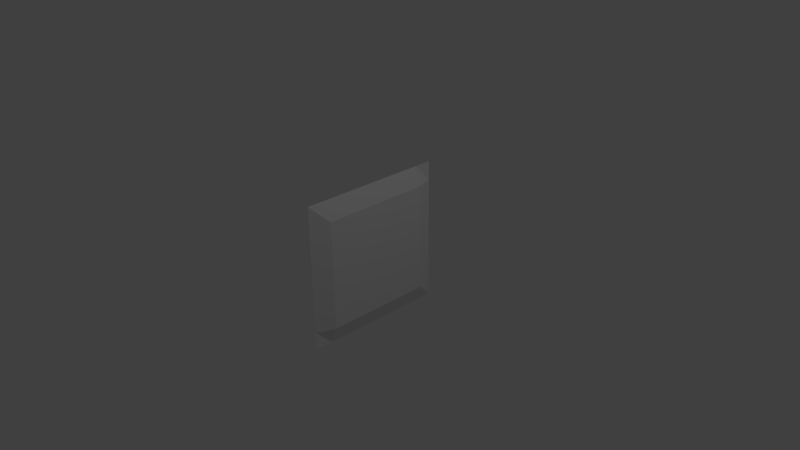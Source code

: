 # Source: FancyCube.blend  (saved by Blender 2.68.0; exported with 4.5.12 LTS)
import bpy
from mathutils import Matrix  # noqa: F401  (used for matrix-valued properties, if any)

bpy.ops.wm.read_factory_settings(use_empty=True)
scene = bpy.context.scene
scene.name = 'Scene'

# ---- collections
col_collection_1 = bpy.data.collections.new('Collection 1'); scene.collection.children.link(col_collection_1)

# ---- materials (node trees are filled in below, after node groups)
mat_material = bpy.data.materials.new('Material')
mat_material.alpha_threshold = 0.0
mat_material.use_transparent_shadow = False
mat_material.roughness = 0.5
mat_material.line_color = (0.0, 0.0, 0.0, 1.0)

# ---- material node trees

# ---- world
world_world = bpy.data.worlds.new('World'); scene.world = world_world
world_world.color = (0.05088, 0.05088, 0.05088)
world_world.use_sun_shadow = False
world_world.sun_shadow_jitter_overblur = 0.0
world_world.cycles.sampling_method = 'MANUAL'
world_world.cycles.sample_map_resolution = 256

# ---- cameras
cam_camera = bpy.data.cameras.new('Camera')
cam_camera.clip_end = 100.0
cam_camera.lens = 35.0
cam_camera.sensor_width = 32.0
cam_camera.sensor_height = 18.0
cam_camera.ortho_scale = 7.314
cam_camera.dof.focus_distance = 0.0
cam_camera.dof.aperture_fstop = 128.0

# ---- lights
light_lamp = bpy.data.lights.new('Lamp', 'POINT')
light_lamp.transmission_factor = 0.0
light_lamp.cutoff_distance = 30.0
light_lamp.energy = 100.0
light_lamp.shadow_buffer_clip_start = 1.001
light_lamp.shadow_soft_size = 0.1
light_lamp.shadow_maximum_resolution = 0.006
light_lamp.use_absolute_resolution = True
light_lamp.cycles.use_multiple_importance_sampling = False

# ---- meshes
me_cube = bpy.data.meshes.new('Cube')
me_cube.from_pydata([(-7.451e-09, 1.0, -1.0), (-7.451e-09, -1.0, -1.0), (-1.118e-07, -1.0, -1.0), (3.651e-07, 1.0, -1.0), (4.694e-07, 1.0, 1.0), (-6.631e-07, -1.0, 1.0), (-3.502e-07, -1.0, 1.0), (6.706e-08, 1.0, 1.0), (1.267e-07, 2.98e-07, -1.0), (-2.31e-07, -1.0, 0.0), (2.161e-07, 1.0, 0.0), (-1.416e-07, 1.788e-07, 1.0), (-0.1, 2.384e-07, 0.0), (2.459e-07, 0.5, -1.0), (-2.906e-07, -1.0, 0.5), (1.416e-07, 1.0, 0.5), (-3.725e-08, 0.5, 1.0), (7.451e-09, -0.5, -1.0), (-1.714e-07, -1.0, -0.5), (2.906e-07, 1.0, -0.5), (-2.459e-07, -0.5, 1.0), (-0.1, 0.5, 0.0), (-0.1, -0.5, 0.0), (-0.1, 2.682e-07, -0.5), (-0.1, 2.086e-07, 0.5), (-0.1, 0.5, 0.5), (-0.1, 0.5, -0.5), (-0.1, -0.5, -0.5), (-0.1, -0.5, 0.5), (3.055e-07, 0.75, -1.0), (-3.204e-07, -1.0, 0.75), (1.043e-07, 1.0, 0.75), (1.49e-08, 0.75, 1.0), (-5.215e-08, -0.75, -1.0), (-1.416e-07, -1.0, -0.75), (3.278e-07, 1.0, -0.75), (-2.98e-07, -0.75, 1.0), (-0.1, 0.75, 0.0), (-0.1, -0.75, 0.0), (-0.1, 2.831e-07, -0.75), (-0.1, 2.235e-07, 0.25), (1.863e-07, 0.25, -1.0), (-2.608e-07, -1.0, 0.25), (1.788e-07, 1.0, 0.25), (-8.941e-08, 0.25, 1.0), (6.706e-08, -0.25, -1.0), (-2.012e-07, -1.0, -0.25), (2.533e-07, 1.0, -0.25), (-1.937e-07, -0.25, 1.0), (-0.1, 0.25, 0.0), (-0.1, -0.25, 0.0), (-0.1, 2.533e-07, -0.25), (-0.1, 1.937e-07, 0.75), (-0.1, 0.75, 0.5), (-0.1, 0.25, 0.5), (-0.1, 0.5, 0.25), (-0.1, 0.5, 0.75), (-0.1, 0.75, -0.5), (-0.1, 0.25, -0.5), (-0.1, 0.5, -0.75), (-0.1, 0.5, -0.25), (-0.1, -0.25, -0.5), (-0.1, -0.75, -0.5), (-0.1, -0.5, -0.75), (-0.1, -0.5, -0.25), (-0.1, -0.25, 0.5), (-0.1, -0.75, 0.5), (-0.1, -0.5, 0.25), (-0.1, -0.5, 0.75), (-0.1, 0.75, 0.75), (-0.1, 0.75, -0.25), (-0.1, -0.25, -0.25), (-0.1, -0.25, 0.75), (-0.1, 0.75, 0.25), (-0.1, 0.25, 0.25), (-0.1, 0.25, 0.75), (-0.1, 0.75, -0.75), (-0.1, 0.25, -0.75), (-0.1, 0.25, -0.25), (-0.1, -0.25, -0.75), (-0.1, -0.75, -0.75), (-0.1, -0.75, -0.25), (-0.1, -0.25, 0.25), (-0.1, -0.75, 0.25), (-0.1, -0.75, 0.75), (-7.451e-09, -5.96e-08, -1.0), (2.31e-07, 1.0, 0.0), (-3.353e-07, -1.0, 0.0), (-9.686e-08, -5.364e-07, 1.0), (0.1, -2.98e-07, 0.0), (-7.451e-09, -0.5, -1.0), (3.502e-07, 1.0, 0.5), (-4.992e-07, -1.0, 0.5), (-3.8e-07, -0.5, 1.0), (-7.451e-09, 0.5, -1.0), (1.118e-07, 1.0, -0.5), (-1.714e-07, -1.0, -0.5), (1.863e-07, 0.5, 1.0), (0.1, -0.5, 0.0), (0.1, 0.5, 0.0), (0.1, -1.788e-07, -0.5), (0.1, -4.172e-07, 0.5), (0.1, -0.5, 0.5), (0.1, -0.5, -0.5), (0.1, 0.5, -0.5), (0.1, 0.5, 0.5), (-7.451e-09, -0.75, -1.0), (4.098e-07, 1.0, 0.75), (-5.811e-07, -1.0, 0.75), (-5.215e-07, -0.75, 1.0), (-7.451e-09, 0.75, -1.0), (5.215e-08, 1.0, -0.75), (-8.941e-08, -1.0, -0.75), (3.278e-07, 0.75, 1.0), (0.1, -0.75, 0.0), (0.1, 0.75, 0.0), (0.1, -1.192e-07, -0.75), (0.1, -3.576e-07, 0.25), (-7.451e-09, -0.25, -1.0), (2.906e-07, 1.0, 0.25), (-4.172e-07, -1.0, 0.25), (-2.384e-07, -0.25, 1.0), (-7.451e-09, 0.25, -1.0), (1.714e-07, 1.0, -0.25), (-2.533e-07, -1.0, -0.25), (4.47e-08, 0.25, 1.0), (0.1, -0.25, 0.0), (0.1, 0.25, 0.0), (0.1, -2.384e-07, -0.25), (0.1, -4.768e-07, 0.75), (0.1, -0.75, 0.5), (0.1, -0.25, 0.5), (0.1, -0.5, 0.25), (0.1, -0.5, 0.75), (0.1, -0.75, -0.5), (0.1, -0.25, -0.5), (0.1, -0.5, -0.75), (0.1, -0.5, -0.25), (0.1, 0.25, -0.5), (0.1, 0.75, -0.5), (0.1, 0.5, -0.75), (0.1, 0.5, -0.25), (0.1, 0.25, 0.5), (0.1, 0.75, 0.5), (0.1, 0.5, 0.25), (0.1, 0.5, 0.75), (0.1, -0.75, 0.75), (0.1, -0.75, -0.25), (0.1, 0.25, -0.25), (0.1, 0.25, 0.75), (0.1, -0.75, 0.25), (0.1, -0.25, 0.25), (0.1, -0.25, 0.75), (0.1, -0.75, -0.75), (0.1, -0.25, -0.75), (0.1, -0.25, -0.25), (0.1, 0.25, -0.75), (0.1, 0.75, -0.75), (0.1, 0.75, -0.25), (0.1, 0.25, 0.25), (0.1, 0.75, 0.25), (0.1, 0.75, 0.75), (-0.06254, -0.7841, -0.4412)], [(2, 162)], [(0, 110, 94, 122, 85, 118, 90, 106, 1, 2, 33, 17, 45, 8, 41, 13, 29, 3), (4, 7, 32, 16, 44, 11, 48, 20, 36, 6, 5, 109, 93, 121, 88, 125, 97, 113), (146, 109, 5, 108), (1, 112, 96, 124, 87, 120, 92, 108, 5, 6, 30, 14, 42, 9, 46, 18, 34, 2), (69, 32, 7, 31), (4, 107, 91, 119, 86, 123, 95, 111, 0, 3, 35, 19, 47, 10, 43, 15, 31, 7), (70, 37, 10, 47), (71, 50, 12, 51), (72, 48, 11, 52), (73, 53, 15, 43), (74, 54, 25, 55), (75, 44, 16, 56), (76, 57, 19, 35), (77, 58, 26, 59), (78, 49, 21, 60), (79, 61, 23, 39), (80, 62, 27, 63), (81, 38, 22, 64), (82, 65, 24, 40), (83, 66, 28, 67), (84, 36, 20, 68), (53, 69, 31, 15), (25, 56, 69, 53), (56, 16, 32, 69), (57, 70, 47, 19), (26, 60, 70, 57), (60, 21, 37, 70), (61, 71, 51, 23), (27, 64, 71, 61), (64, 22, 50, 71), (65, 72, 52, 24), (28, 68, 72, 65), (68, 20, 48, 72), (37, 73, 43, 10), (21, 55, 73, 37), (55, 25, 53, 73), (49, 74, 55, 21), (12, 40, 74, 49), (40, 24, 54, 74), (54, 75, 56, 25), (24, 52, 75, 54), (52, 11, 44, 75), (29, 76, 35, 3), (13, 59, 76, 29), (59, 26, 57, 76), (41, 77, 59, 13), (8, 39, 77, 41), (39, 23, 58, 77), (58, 78, 60, 26), (23, 51, 78, 58), (51, 12, 49, 78), (45, 79, 39, 8), (17, 63, 79, 45), (63, 27, 61, 79), (33, 80, 63, 17), (2, 34, 80, 33), (34, 18, 62, 80), (62, 81, 64, 27), (18, 46, 81, 62), (46, 9, 38, 81), (50, 82, 40, 12), (22, 67, 82, 50), (67, 28, 65, 82), (38, 83, 67, 22), (9, 42, 83, 38), (42, 14, 66, 83), (66, 84, 68, 28), (14, 30, 84, 66), (30, 6, 36, 84), (147, 114, 87, 124), (148, 127, 89, 128), (149, 125, 88, 129), (150, 130, 92, 120), (151, 131, 102, 132), (152, 121, 93, 133), (153, 134, 96, 112), (154, 135, 103, 136), (155, 126, 98, 137), (156, 138, 100, 116), (157, 139, 104, 140), (158, 115, 99, 141), (159, 142, 101, 117), (160, 143, 105, 144), (161, 113, 97, 145), (130, 146, 108, 92), (102, 133, 146, 130), (133, 93, 109, 146), (134, 147, 124, 96), (103, 137, 147, 134), (137, 98, 114, 147), (138, 148, 128, 100), (104, 141, 148, 138), (141, 99, 127, 148), (142, 149, 129, 101), (105, 145, 149, 142), (145, 97, 125, 149), (114, 150, 120, 87), (98, 132, 150, 114), (132, 102, 130, 150), (126, 151, 132, 98), (89, 117, 151, 126), (117, 101, 131, 151), (131, 152, 133, 102), (101, 129, 152, 131), (129, 88, 121, 152), (106, 153, 112, 1), (90, 136, 153, 106), (136, 103, 134, 153), (118, 154, 136, 90), (85, 116, 154, 118), (116, 100, 135, 154), (135, 155, 137, 103), (100, 128, 155, 135), (128, 89, 126, 155), (122, 156, 116, 85), (94, 140, 156, 122), (140, 104, 138, 156), (110, 157, 140, 94), (0, 111, 157, 110), (111, 95, 139, 157), (139, 158, 141, 104), (95, 123, 158, 139), (123, 86, 115, 158), (127, 159, 117, 89), (99, 144, 159, 127), (144, 105, 142, 159), (115, 160, 144, 99), (86, 119, 160, 115), (119, 91, 143, 160), (143, 161, 145, 105), (91, 107, 161, 143), (107, 4, 113, 161)])
me_cube.materials.append(mat_material)
me_cube.use_remesh_preserve_volume = False
me_cube.use_remesh_preserve_attributes = False
me_cube.use_mirror_vertex_groups = False
me_cube.update()

# ---- objects
ob_cube = bpy.data.objects.new('Cube', me_cube)
ob_lamp = bpy.data.objects.new('Lamp', light_lamp)
ob_camera = bpy.data.objects.new('Camera', cam_camera)

# ---- transforms, parenting, visibility, modifiers, constraints
ob_cube.location = (0.0, 0.0, 0.0)
ob_cube.lock_rotations_4d = False
ob_cube.empty_display_type = 'ARROWS'
ob_cube.lineart.crease_threshold = 0.0
ob_lamp.location = (4.076, 1.005, 5.904)
ob_lamp.rotation_euler = (0.6503, 0.05522, 1.866)
ob_lamp.lock_rotations_4d = False
ob_lamp.empty_display_type = 'ARROWS'
ob_lamp.color = (0.0, 0.0, 0.0, 0.0)
ob_lamp.lineart.crease_threshold = 0.0
ob_camera.location = (7.481, -6.508, 5.344)
ob_camera.rotation_euler = (1.109, 0.01082, 0.8149)
ob_camera.lock_rotations_4d = False
ob_camera.empty_display_type = 'ARROWS'
ob_camera.color = (0.0, 0.0, 0.0, 0.0)
ob_camera.display_type = 'WIRE'
ob_camera.lineart.crease_threshold = 0.0

# ---- collection membership
col_collection_1.objects.link(ob_cube)
col_collection_1.objects.link(ob_lamp)
col_collection_1.objects.link(ob_camera)

# ---- scene / render settings (as saved in the file)
scene.camera = ob_camera
scene.frame_start = 1; scene.frame_end = 250; scene.frame_set(2)
scene.render.engine = 'BLENDER_EEVEE_NEXT'
scene.render.image_settings.color_mode = 'RGB'
scene.render.image_settings.compression = 90
scene.render.resolution_percentage = 50
scene.render.dither_intensity = 0.0
scene.cycles.use_denoising = False
scene.cycles.samples = 10
scene.cycles.sampling_pattern = 'TABULATED_SOBOL'
scene.cycles.light_sampling_threshold = 0.0
scene.cycles.use_adaptive_sampling = False
scene.cycles.use_light_tree = False
scene.cycles.blur_glossy = 0.0
scene.cycles.volume_bounces = 1
scene.cycles.pixel_filter_type = 'GAUSSIAN'
scene.cycles.sample_clamp_indirect = 0.0
scene.view_settings.view_transform = 'Standard'
bpy.context.view_layer.update()
